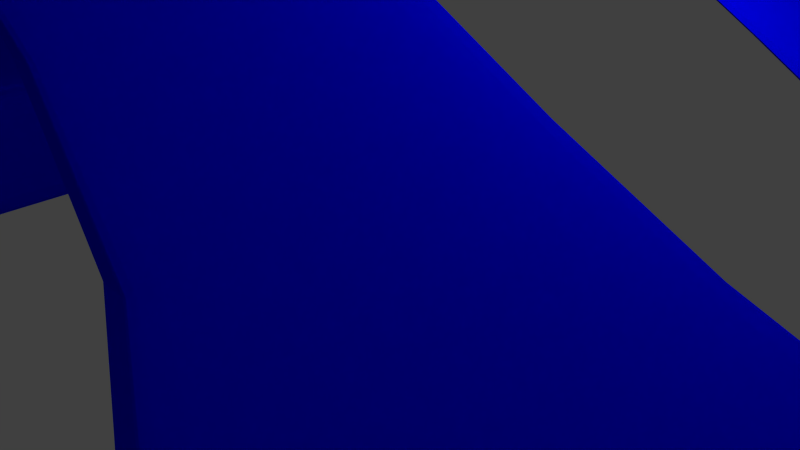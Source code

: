 # Source: Enemy2.blend  (saved by Blender 2.70.0; exported with 4.5.12 LTS)
import bpy
from mathutils import Matrix  # noqa: F401  (used for matrix-valued properties, if any)

bpy.ops.wm.read_factory_settings(use_empty=True)
scene = bpy.context.scene
scene.name = 'Scene'

# ---- collections
col_collection_1 = bpy.data.collections.new('Collection 1'); scene.collection.children.link(col_collection_1)

# ---- materials (node trees are filled in below, after node groups)
mat_material = bpy.data.materials.new('Material')
mat_material.alpha_threshold = 0.0
mat_material.use_transparent_shadow = False
mat_material.diffuse_color = (0.0, 0.001143, 1.0, 1.0)
mat_material.roughness = 0.5
mat_material.line_color = (0.0, 0.0, 0.0, 1.0)
mat_material_001 = bpy.data.materials.new('Material.001')
mat_material_001.alpha_threshold = 0.0
mat_material_001.use_transparent_shadow = False
mat_material_001.diffuse_color = (0.06998, 0.06998, 0.06998, 1.0)
mat_material_001.roughness = 0.5
mat_material_001.line_color = (0.0, 0.0, 0.0, 1.0)
mat_material_002 = bpy.data.materials.new('Material.002')
mat_material_002.alpha_threshold = 0.0
mat_material_002.use_transparent_shadow = False
mat_material_002.diffuse_color = (0.8, 0.7541, 0.007143, 1.0)
mat_material_002.roughness = 0.5
mat_material_002.line_color = (0.0, 0.0, 0.0, 1.0)
mat_material_003 = bpy.data.materials.new('Material.003')
mat_material_003.alpha_threshold = 0.0
mat_material_003.use_transparent_shadow = False
mat_material_003.diffuse_color = (1.0, 0.0, 0.0, 1.0)
mat_material_003.roughness = 0.5
mat_material_003.line_color = (0.0, 0.0, 0.0, 1.0)
mat_material_004 = bpy.data.materials.new('Material.004')
mat_material_004.alpha_threshold = 0.0
mat_material_004.use_transparent_shadow = False
mat_material_004.roughness = 0.5
mat_material_004.line_color = (0.0, 0.0, 0.0, 1.0)
mat_material_005 = bpy.data.materials.new('Material.005')
mat_material_005.alpha_threshold = 0.0
mat_material_005.use_transparent_shadow = False
mat_material_005.diffuse_color = (0.0, 0.8, 0.6834, 1.0)
mat_material_005.roughness = 0.5
mat_material_005.line_color = (0.0, 0.0, 0.0, 1.0)

# ---- material node trees

# ---- world
world_world = bpy.data.worlds.new('World'); scene.world = world_world
world_world.color = (0.05088, 0.05088, 0.05088)
world_world.use_sun_shadow = False
world_world.sun_shadow_jitter_overblur = 0.0
world_world.cycles.sampling_method = 'MANUAL'
world_world.cycles.sample_map_resolution = 256

# ---- cameras
cam_camera = bpy.data.cameras.new('Camera')
cam_camera.clip_end = 100.0
cam_camera.lens = 35.0
cam_camera.sensor_width = 32.0
cam_camera.sensor_height = 18.0
cam_camera.ortho_scale = 7.314
cam_camera.dof.focus_distance = 0.0
cam_camera.dof.aperture_fstop = 128.0

# ---- lights
light_lamp = bpy.data.lights.new('Lamp', 'POINT')
light_lamp.transmission_factor = 0.0
light_lamp.cutoff_distance = 30.0
light_lamp.energy = 100.0
light_lamp.shadow_buffer_clip_start = 1.001
light_lamp.shadow_soft_size = 0.1
light_lamp.shadow_maximum_resolution = 0.006
light_lamp.use_absolute_resolution = True
light_lamp.cycles.use_multiple_importance_sampling = False

# ---- meshes
me_cube = bpy.data.meshes.new('Cube')
me_cube.from_pydata([(8.56, 7.884, -1.0), (8.56, -18.96, -1.0), (6.56, -18.96, -1.0), (6.56, 7.884, -1.0), (8.56, 7.884, 1.0), (8.56, -18.96, 1.0), (6.56, -18.96, 1.0), (6.56, 7.884, 1.0), (8.56, 4.73, -1.0), (8.56, 1.577, -1.0), (8.56, -1.577, -1.0), (8.56, -4.73, -1.0), (6.56, -4.73, -1.0), (6.56, -1.577, -1.0), (6.56, 1.577, -1.0), (6.56, 4.73, -1.0), (8.56, 4.73, 1.0), (8.56, 1.577, 1.0), (8.56, -1.577, 1.0), (8.56, -4.73, 1.0), (6.56, -4.73, 1.0), (6.56, -1.577, 1.0), (6.56, 1.577, 1.0), (6.56, 4.73, 1.0), (8.16, 7.884, -1.0), (7.76, 7.884, -1.0), (7.36, 7.884, -1.0), (6.96, 7.884, -1.0), (8.16, -18.96, -1.0), (7.76, -18.96, -1.0), (7.36, -18.96, -1.0), (6.96, -18.96, -1.0), (8.16, 7.884, 1.0), (7.76, 7.884, 1.0), (7.36, 7.884, 1.0), (6.96, 7.884, 1.0), (8.16, -18.96, 1.0), (7.76, -18.96, 1.0), (7.36, -18.96, 1.0), (6.96, -18.96, 1.0), (8.16, 4.73, -1.0), (7.76, 4.73, -1.0), (7.36, 4.73, -1.0), (6.96, 4.73, -1.0), (8.16, 1.577, -1.0), (7.76, 1.577, -1.0), (7.36, 1.577, -1.0), (6.96, 1.577, -1.0), (8.16, -1.577, -1.0), (7.76, -1.577, -1.0), (7.36, -1.577, -1.0), (6.96, -1.577, -1.0), (8.16, -4.73, -1.0), (7.76, -4.73, -1.0), (7.36, -4.73, -1.0), (6.96, -4.73, -1.0), (6.96, 4.73, 1.0), (7.36, 4.73, 1.0), (7.76, 4.73, 1.0), (8.16, 4.73, 1.0), (6.96, 1.577, 1.0), (7.36, 1.577, 1.0), (7.76, 1.577, 1.0), (8.16, 1.577, 1.0), (6.96, -1.577, 1.0), (7.36, -1.577, 1.0), (7.76, -1.577, 1.0), (8.16, -1.577, 1.0), (6.96, -4.73, 1.0), (7.36, -4.73, 1.0), (7.76, -4.73, 1.0), (8.16, -4.73, 1.0), (0.0, 4.73, 5.341), (0.2572, 4.73, 5.341), (0.0, 1.577, 5.341), (0.2572, 1.577, 5.341), (0.0, -1.577, 5.341), (0.2572, -1.577, 5.341), (0.0, -4.73, 5.341), (0.2572, -4.73, 5.341), (0.0, 4.73, 5.941), (0.2572, 4.73, 5.941), (0.0, 1.577, 5.941), (0.2572, 1.577, 5.941), (0.0, -1.577, 5.941), (0.2572, -1.577, 5.941), (0.0, -4.73, 5.941), (0.2572, -4.73, 5.941), (0.0, 8.083, 6.874), (5.065, 8.083, 6.874), (0.0, 2.694, 6.874), (5.065, 2.694, 6.874), (0.0, -2.694, 6.874), (5.065, -2.694, 6.874), (0.0, -8.083, 6.874), (5.065, -8.083, 6.874), (0.0, 10.05, 8.129), (5.68, 10.05, 8.129), (0.0, 3.348, 8.129), (5.68, 3.348, 8.129), (0.0, -3.348, 8.129), (5.68, -3.348, 8.129), (0.0, -10.05, 8.129), (5.68, -10.05, 8.129), (0.0, 14.2, 8.717), (6.855, 14.2, 8.717), (0.0, 4.733, 8.717), (6.855, 4.733, 8.717), (0.0, -4.733, 8.717), (6.855, -4.733, 8.717), (0.0, -14.2, 8.717), (6.855, -14.2, 8.717), (6.855, 14.2, 8.717), (0.0, 14.2, 8.717), (0.0, 4.733, 8.717), (6.855, 4.733, 8.717), (6.855, -4.733, 8.717), (0.0, -4.733, 8.717), (0.0, -14.2, 8.717), (6.855, -14.2, 8.717), (0.0, 4.733, 8.717), (6.855, 4.733, 8.717), (6.855, -4.733, 8.717), (0.0, -4.733, 8.717), (6.855, 14.2, 9.673), (0.0, 14.2, 9.673), (0.0, 4.733, 9.673), (6.855, 4.733, 9.673), (6.855, -4.733, 9.673), (0.0, -4.733, 9.673), (0.0, -14.2, 9.673), (6.855, -14.2, 9.673), (0.0, 4.733, 9.673), (6.855, 4.733, 9.673), (6.855, -4.733, 9.673), (0.0, -4.733, 9.673), (6.326, 12.01, 10.4), (0.0, 12.01, 10.4), (0.0, 4.003, 10.4), (6.326, 4.003, 10.4), (6.326, -4.003, 10.4), (0.0, -4.003, 10.4), (0.0, -12.01, 10.4), (6.326, -12.01, 10.4), (0.0, 4.003, 10.4), (6.326, 4.003, 10.4), (6.326, -4.003, 10.4), (0.0, -4.003, 10.4), (6.326, 12.01, 10.87), (0.0, 12.01, 10.87), (0.0, 4.003, 10.87), (6.326, 4.003, 10.87), (6.326, -4.003, 10.87), (0.0, -4.003, 10.87), (0.0, -12.01, 10.87), (6.326, -12.01, 10.87), (0.0, 4.003, 10.87), (6.326, 4.003, 10.87), (6.326, -4.003, 10.87), (0.0, -4.003, 10.87), (8.56, -3.154, -1.0), (6.56, -3.154, -1.0), (8.56, -3.154, 1.0), (6.56, -3.154, 1.0), (8.16, -3.154, -1.0), (7.76, -3.154, -1.0), (7.36, -3.154, -1.0), (6.96, -3.154, -1.0), (8.16, -3.154, 1.0), (7.76, -3.154, 1.0), (7.36, -3.154, 1.0), (6.96, -3.154, 1.0), (0.2572, -3.154, 5.341), (0.0, -3.154, 5.341), (0.2572, -3.154, 5.941), (0.0, -3.154, 5.941), (5.065, -5.389, 6.874), (0.0, -5.389, 6.874), (5.68, -6.697, 8.129), (0.0, -6.697, 8.129), (6.855, -9.467, 8.717), (0.0, -9.467, 8.717), (0.0, -9.467, 8.717), (6.855, -9.467, 8.717), (0.0, -9.467, 9.673), (6.855, -9.467, 9.673), (0.0, -8.005, 10.4), (6.326, -8.005, 10.4), (0.0, -8.005, 10.87), (6.326, -8.005, 10.87), (0.2572, -1.907e-06, 5.941), (5.065, -2.384e-06, 6.874), (5.68, -2.623e-06, 8.129), (6.855, -2.861e-06, 8.717), (0.0, 9.537e-07, 8.717), (6.855, -2.861e-06, 8.717), (0.0, 9.537e-07, 8.717), (6.855, -2.861e-06, 9.673), (0.0, 9.537e-07, 9.673), (6.326, -2.861e-06, 10.4), (0.0, 4.768e-07, 10.4), (6.326, -2.861e-06, 10.87), (0.0, 4.768e-07, 10.87), (8.56, 3.154, -1.0), (6.56, 3.154, -1.0), (8.56, 3.154, 1.0), (6.56, 3.154, 1.0), (8.16, 3.154, -1.0), (7.76, 3.154, -1.0), (7.36, 3.154, -1.0), (6.96, 3.154, -1.0), (8.16, 3.154, 1.0), (7.76, 3.154, 1.0), (7.36, 3.154, 1.0), (6.96, 3.154, 1.0), (0.2572, 3.154, 5.341), (0.0, 3.154, 5.341), (0.2572, 3.154, 5.941), (0.0, 3.154, 5.941), (5.065, 5.389, 6.874), (0.0, 5.389, 6.874), (5.68, 6.697, 8.129), (0.0, 6.697, 8.129), (6.855, 9.467, 8.717), (0.0, 9.467, 8.717), (0.0, 9.467, 8.717), (6.855, 9.467, 8.717), (0.0, 9.467, 9.673), (6.855, 9.467, 9.673), (0.0, 8.005, 10.4), (6.326, 8.005, 10.4), (0.0, 8.005, 10.87), (6.326, 8.005, 10.87), (7.44, 7.884, -1.0), (7.52, 7.884, -1.0), (7.6, 7.884, -1.0), (7.68, 7.884, -1.0), (7.44, -18.96, -1.0), (7.52, -18.96, -1.0), (7.6, -18.96, -1.0), (7.68, -18.96, -1.0), (7.44, 7.884, 1.0), (7.52, 7.884, 1.0), (7.6, 7.884, 1.0), (7.68, 7.884, 1.0), (7.44, -18.96, 1.0), (7.52, -18.96, 1.0), (7.6, -18.96, 1.0), (7.68, -18.96, 1.0), (7.44, 4.73, -1.0), (7.52, 4.73, -1.0), (7.6, 4.73, -1.0), (7.68, 4.73, -1.0), (7.44, 1.577, -1.0), (7.52, 1.577, -1.0), (7.6, 1.577, -1.0), (7.68, 1.577, -1.0), (7.44, -1.577, -1.0), (7.52, -1.577, -1.0), (7.6, -1.577, -1.0), (7.68, -1.577, -1.0), (7.44, -4.73, -1.0), (7.52, -4.73, -1.0), (7.6, -4.73, -1.0), (7.68, -4.73, -1.0), (7.68, 4.73, 1.0), (7.6, 4.73, 1.0), (7.52, 4.73, 1.0), (7.44, 4.73, 1.0), (7.68, -4.73, 1.0), (7.6, -4.73, 1.0), (7.52, -4.73, 1.0), (7.44, -4.73, 1.0), (0.2058, 4.73, 5.341), (0.1543, 4.73, 5.341), (0.1029, 4.73, 5.341), (0.05145, 4.73, 5.341), (0.2058, -4.73, 5.341), (0.1543, -4.73, 5.341), (0.1029, -4.73, 5.341), (0.05145, -4.73, 5.341), (0.2058, 4.73, 5.941), (0.1543, 4.73, 5.941), (0.1029, 4.73, 5.941), (0.05145, 4.73, 5.941), (0.2058, -4.73, 5.941), (0.1543, -4.73, 5.941), (0.1029, -4.73, 5.941), (0.05145, -4.73, 5.941), (4.052, 8.083, 6.874), (3.039, 8.083, 6.874), (2.026, 8.083, 6.874), (1.013, 8.083, 6.874), (4.052, -8.083, 6.874), (3.039, -8.083, 6.874), (2.026, -8.083, 6.874), (1.013, -8.083, 6.874), (4.544, 10.05, 8.129), (3.408, 10.05, 8.129), (2.272, 10.05, 8.129), (1.136, 10.05, 8.129), (4.544, -10.05, 8.129), (3.408, -10.05, 8.129), (2.272, -10.05, 8.129), (1.136, -10.05, 8.129), (5.484, 14.2, 8.717), (4.113, 14.2, 8.717), (2.742, 14.2, 8.717), (1.371, 14.2, 8.717), (5.484, 4.733, 8.717), (4.113, 4.733, 8.717), (2.742, 4.733, 8.717), (1.371, 4.733, 8.717), (5.484, -4.733, 8.717), (4.113, -4.733, 8.717), (2.742, -4.733, 8.717), (1.371, -4.733, 8.717), (5.484, -14.2, 8.717), (4.113, -14.2, 8.717), (2.742, -14.2, 8.717), (1.371, -14.2, 8.717), (1.371, 14.2, 8.717), (2.742, 14.2, 8.717), (4.113, 14.2, 8.717), (5.484, 14.2, 8.717), (5.484, 4.733, 8.717), (4.113, 4.733, 8.717), (2.742, 4.733, 8.717), (1.371, 4.733, 8.717), (1.371, -4.733, 8.717), (2.742, -4.733, 8.717), (4.113, -4.733, 8.717), (5.484, -4.733, 8.717), (5.484, -14.2, 8.717), (4.113, -14.2, 8.717), (2.742, -14.2, 8.717), (1.371, -14.2, 8.717), (5.484, 4.733, 8.717), (4.113, 4.733, 8.717), (2.742, 4.733, 8.717), (1.371, 4.733, 8.717), (1.371, -4.733, 8.717), (2.742, -4.733, 8.717), (4.113, -4.733, 8.717), (5.484, -4.733, 8.717), (1.371, 14.2, 9.673), (2.742, 14.2, 9.673), (4.113, 14.2, 9.673), (5.484, 14.2, 9.673), (5.484, 4.733, 9.673), (4.113, 4.733, 9.673), (2.742, 4.733, 9.673), (1.371, 4.733, 9.673), (1.371, -4.733, 9.673), (2.742, -4.733, 9.673), (4.113, -4.733, 9.673), (5.484, -4.733, 9.673), (5.484, -14.2, 9.673), (4.113, -14.2, 9.673), (2.742, -14.2, 9.673), (1.371, -14.2, 9.673), (5.484, 4.733, 9.673), (4.113, 4.733, 9.673), (2.742, 4.733, 9.673), (1.371, 4.733, 9.673), (1.371, -4.733, 9.673), (2.742, -4.733, 9.673), (4.113, -4.733, 9.673), (5.484, -4.733, 9.673), (1.265, 12.01, 10.4), (2.53, 12.01, 10.4), (3.795, 12.01, 10.4), (5.061, 12.01, 10.4), (5.061, 4.003, 10.4), (3.795, 4.003, 10.4), (2.53, 4.003, 10.4), (1.265, 4.003, 10.4), (1.265, -4.003, 10.4), (2.53, -4.003, 10.4), (3.795, -4.003, 10.4), (5.061, -4.003, 10.4), (5.061, -12.01, 10.4), (3.795, -12.01, 10.4), (2.53, -12.01, 10.4), (1.265, -12.01, 10.4), (5.061, 4.003, 10.4), (3.795, 4.003, 10.4), (2.53, 4.003, 10.4), (1.265, 4.003, 10.4), (1.265, -4.003, 10.4), (2.53, -4.003, 10.4), (3.795, -4.003, 10.4), (5.061, -4.003, 10.4), (1.265, 12.01, 10.87), (2.53, 12.01, 10.87), (3.795, 12.01, 10.87), (5.061, 12.01, 10.87), (5.061, 4.003, 10.87), (3.795, 4.003, 10.87), (2.53, 4.003, 10.87), (1.265, 4.003, 10.87), (1.265, -4.003, 10.87), (2.53, -4.003, 10.87), (3.795, -4.003, 10.87), (5.061, -4.003, 10.87), (5.061, -12.01, 10.87), (3.795, -12.01, 10.87), (2.53, -12.01, 10.87), (1.265, -12.01, 10.87), (5.061, 4.003, 10.87), (3.795, 4.003, 10.87), (2.53, 4.003, 10.87), (1.265, 4.003, 10.87), (1.265, -4.003, 10.87), (2.53, -4.003, 10.87), (3.795, -4.003, 10.87), (5.061, -4.003, 10.87), (7.68, -3.154, -1.0), (7.6, -3.154, -1.0), (7.52, -3.154, -1.0), (7.44, -3.154, -1.0), (1.265, -8.005, 10.87), (2.53, -8.005, 10.87), (3.795, -8.005, 10.87), (5.061, -8.005, 10.87), (5.061, -2.193e-06, 10.87), (3.795, -1.526e-06, 10.87), (2.53, -8.583e-07, 10.87), (1.265, -1.907e-07, 10.87), (7.68, 3.154, -1.0), (7.6, 3.154, -1.0), (7.52, 3.154, -1.0), (7.44, 3.154, -1.0), (1.265, 8.005, 10.87), (2.53, 8.005, 10.87), (3.795, 8.005, 10.87), (5.061, 8.005, 10.87), (8.56, -19.86, -1.0), (6.56, -19.86, -1.0), (8.56, -19.86, 1.0), (6.56, -19.86, 1.0), (8.16, -19.86, -1.0), (7.76, -19.86, -1.0), (7.36, -19.86, -1.0), (6.96, -19.86, -1.0), (8.16, -19.86, 1.0), (7.76, -19.86, 1.0), (7.36, -19.86, 1.0), (6.96, -19.86, 1.0), (7.44, -19.86, -1.0), (7.52, -19.86, -1.0), (7.6, -19.86, -1.0), (7.68, -19.86, -1.0), (7.44, -19.86, 1.0), (7.52, -19.86, 1.0), (7.6, -19.86, 1.0), (7.68, -19.86, 1.0), (10.09, -21.38, -2.529), (5.031, -21.38, -2.529), (10.09, -21.38, 2.529), (5.031, -21.38, 2.529), (9.078, -21.38, -2.529), (8.066, -21.38, -2.529), (7.054, -21.38, -2.529), (6.043, -21.38, -2.529), (9.078, -21.38, 2.529), (8.066, -21.38, 2.529), (7.054, -21.38, 2.529), (6.043, -21.38, 2.529), (7.257, -21.38, -2.529), (7.459, -21.38, -2.529), (7.661, -21.38, -2.529), (7.864, -21.38, -2.529), (7.257, -21.38, 2.529), (7.459, -21.38, 2.529), (7.661, -21.38, 2.529), (7.864, -21.38, 2.529), (10.09, -22.38, -1.753), (5.031, -22.38, -1.753), (10.09, -22.38, 1.753), (5.031, -22.38, 1.753), (9.078, -22.38, -1.753), (8.066, -22.38, -1.753), (7.054, -22.38, -1.753), (6.043, -22.38, -1.753), (9.078, -22.38, 1.753), (8.066, -22.38, 1.753), (7.054, -22.38, 1.753), (6.043, -22.38, 1.753), (7.257, -22.38, -1.753), (7.459, -22.38, -1.753), (7.661, -22.38, -1.753), (7.864, -22.38, -1.753), (7.257, -22.38, 1.753), (7.459, -22.38, 1.753), (7.661, -22.38, 1.753), (7.864, -22.38, 1.753), (8.953, -21.66, -0.9654), (6.168, -21.66, -0.9654), (8.953, -21.66, 0.9654), (6.168, -21.66, 0.9654), (8.396, -21.66, -0.9654), (7.839, -21.66, -0.9654), (7.282, -21.66, -0.9654), (6.725, -21.66, -0.9654), (8.396, -21.66, 0.9654), (7.839, -21.66, 0.9654), (7.282, -21.66, 0.9654), (6.725, -21.66, 0.9654), (7.393, -21.66, -0.9654), (7.505, -21.66, -0.9654), (7.616, -21.66, -0.9654), (7.727, -21.66, -0.9654), (7.393, -21.66, 0.9654), (7.505, -21.66, 0.9654), (7.616, -21.66, 0.9654), (7.727, -21.66, 0.9654), (16.22, 4.733, 8.717), (16.22, -4.733, 8.717), (16.22, 4.733, 9.673), (16.22, -4.733, 9.673), (16.22, -4.437e-05, 8.717), (16.22, -4.437e-05, 9.673), (17.32, 7.693, 8.418), (17.32, -7.693, 8.418), (17.32, 7.693, 9.972), (17.32, -7.693, 9.972), (17.32, -4.93e-05, 8.418), (17.32, -4.93e-05, 9.972), (18.06, 7.693, 8.418), (18.06, -7.693, 8.418), (18.06, 7.693, 9.972), (18.06, -7.693, 9.972), (18.06, -5.26e-05, 8.418), (18.06, -5.26e-05, 9.972), (6.147, 20.86, 6.98), (6.147, -18.49, 6.98), (18.04, -15.58, 8.331), (18.04, 14.0, 8.331), (18.23, -15.58, 8.351), (18.23, 14.0, 8.351), (18.43, -15.58, 8.409), (18.43, 14.0, 8.409), (18.6, -15.58, 8.503), (18.6, 14.0, 8.503), (18.76, -15.58, 8.63), (18.76, 14.0, 8.63), (18.88, -15.58, 8.785), (18.88, 14.0, 8.785), (18.98, -15.58, 8.962), (18.98, 14.0, 8.962), (19.04, -15.58, 9.153), (19.04, 14.0, 9.153), (19.06, -15.58, 9.353), (19.06, 14.0, 9.353), (19.04, -15.58, 9.552), (19.04, 14.0, 9.552), (18.98, -15.58, 9.743), (18.98, 14.0, 9.743), (18.88, -15.58, 9.92), (18.88, 14.0, 9.92), (18.76, -15.58, 10.07), (18.76, 14.0, 10.07), (18.6, -15.58, 10.2), (18.6, 14.0, 10.2), (18.43, -15.58, 10.3), (18.43, 14.0, 10.3), (18.23, -15.58, 10.35), (18.23, 14.0, 10.35), (18.04, -15.58, 10.37), (18.04, 14.0, 10.37), (17.84, -15.58, 10.35), (17.84, 14.0, 10.35), (17.64, -15.58, 10.3), (17.64, 14.0, 10.3), (17.47, -15.58, 10.2), (17.47, 14.0, 10.2), (17.31, -15.58, 10.07), (17.31, 14.0, 10.07), (17.19, -15.58, 9.92), (17.19, 14.0, 9.92), (17.09, -15.58, 9.743), (17.09, 14.0, 9.743), (17.03, -15.58, 9.552), (17.03, 14.0, 9.552), (17.01, -15.58, 9.353), (17.01, 14.0, 9.353), (17.03, -15.58, 9.153), (17.03, 14.0, 9.153), (17.09, -15.58, 8.962), (17.09, 14.0, 8.962), (17.19, -15.58, 8.785), (17.19, 14.0, 8.785), (17.31, -15.58, 8.63), (17.31, 14.0, 8.63), (17.47, -15.58, 8.503), (17.47, 14.0, 8.503), (17.64, -15.58, 8.409), (17.64, 14.0, 8.409), (17.84, -15.58, 8.351), (17.84, 14.0, 8.351), (6.412, -18.49, 7.006), (6.412, 20.86, 7.006), (6.667, -18.49, 7.083), (6.667, 20.86, 7.083), (6.901, -18.49, 7.208), (6.901, 20.86, 7.209), (7.107, -18.49, 7.377), (7.107, 20.86, 7.377), (7.276, -18.49, 7.583), (7.276, 20.86, 7.583), (7.402, -18.49, 7.818), (7.402, 20.86, 7.818), (7.479, -18.49, 8.073), (7.479, 20.86, 8.073), (7.505, -18.49, 8.338), (7.505, 20.86, 8.338), (7.479, -18.49, 8.603), (7.479, 20.86, 8.603), (7.402, -18.49, 8.858), (7.402, 20.86, 8.858), (7.276, -18.49, 9.093), (7.276, 20.86, 9.093), (7.107, -18.49, 9.299), (7.107, 20.86, 9.299), (6.901, -18.49, 9.468), (6.901, 20.86, 9.468), (6.667, -18.49, 9.593), (6.667, 20.86, 9.593), (6.412, -18.49, 9.67), (6.412, 20.86, 9.671), (6.147, -18.49, 9.697), (6.147, 20.86, 9.697), (5.882, -18.49, 9.67), (5.882, 20.86, 9.671), (5.627, -18.49, 9.593), (5.627, 20.86, 9.593), (5.392, -18.49, 9.468), (5.392, 20.86, 9.468), (5.186, -18.49, 9.299), (5.186, 20.86, 9.299), (5.017, -18.49, 9.093), (5.017, 20.86, 9.093), (4.892, -18.49, 8.858), (4.892, 20.86, 8.858), (4.814, -18.49, 8.603), (4.814, 20.86, 8.603), (4.788, -18.49, 8.338), (4.788, 20.86, 8.338), (4.814, -18.49, 8.073), (4.814, 20.86, 8.073), (4.892, -18.49, 7.818), (4.892, 20.86, 7.818), (5.017, -18.49, 7.583), (5.017, 20.86, 7.583), (5.186, -18.49, 7.377), (5.186, 20.86, 7.377), (5.392, -18.49, 7.208), (5.392, 20.86, 7.209), (5.627, -18.49, 7.083), (5.627, 20.86, 7.083), (5.882, -18.49, 7.006), (5.882, 20.86, 7.006), (6.147, 20.86, 7.572), (6.296, 20.86, 7.587), (6.44, 20.86, 7.631), (6.572, 20.86, 7.702), (6.688, 20.86, 7.797), (6.783, 20.86, 7.913), (6.854, 20.86, 8.045), (6.898, 20.86, 8.189), (6.912, 20.86, 8.338), (6.898, 20.86, 8.487), (6.854, 20.86, 8.631), (6.783, 20.86, 8.763), (6.688, 20.86, 8.879), (6.572, 20.86, 8.975), (6.44, 20.86, 9.045), (6.296, 20.86, 9.089), (6.147, 20.86, 9.104), (5.997, 20.86, 9.089), (5.854, 20.86, 9.045), (5.721, 20.86, 8.975), (5.605, 20.86, 8.879), (5.51, 20.86, 8.763), (5.439, 20.86, 8.631), (5.396, 20.86, 8.487), (5.381, 20.86, 8.338), (5.396, 20.86, 8.189), (5.439, 20.86, 8.045), (5.51, 20.86, 7.913), (5.605, 20.86, 7.797), (5.721, 20.86, 7.702), (5.854, 20.86, 7.631), (5.997, 20.86, 7.587), (6.147, 19.68, 7.572), (6.296, 19.68, 7.587), (6.44, 19.68, 7.631), (6.572, 19.68, 7.701), (6.688, 19.68, 7.797), (6.783, 19.68, 7.913), (6.854, 19.68, 8.045), (6.898, 19.68, 8.189), (6.912, 19.68, 8.338), (6.898, 19.68, 8.487), (6.854, 19.68, 8.631), (6.783, 19.68, 8.763), (6.688, 19.68, 8.879), (6.572, 19.68, 8.975), (6.44, 19.68, 9.045), (6.296, 19.68, 9.089), (6.147, 19.68, 9.104), (5.997, 19.68, 9.089), (5.854, 19.68, 9.045), (5.721, 19.68, 8.975), (5.605, 19.68, 8.879), (5.51, 19.68, 8.763), (5.439, 19.68, 8.631), (5.396, 19.68, 8.487), (5.381, 19.68, 8.338), (5.396, 19.68, 8.189), (5.439, 19.68, 8.045), (5.51, 19.68, 7.913), (5.605, 19.68, 7.797), (5.721, 19.68, 7.701), (5.854, 19.68, 7.631), (5.997, 19.68, 7.587), (10.63, 2.826, 9.673), (10.63, 1.907, 9.673), (12.45, 1.907, 9.673), (12.45, 2.826, 9.673), (10.63, 2.826, 11.32), (10.63, 1.907, 11.32), (12.45, 1.907, 11.32), (12.45, 2.826, 11.32), (10.63, 2.826, 12.08), (10.63, 1.907, 12.08), (12.45, 1.907, 12.08), (12.45, 2.826, 12.08), (10.63, 8.652, 11.32), (12.45, 8.652, 11.32), (10.63, 8.652, 12.08), (12.45, 8.652, 12.08), (10.63, -0.6118, 11.32), (12.45, -0.6118, 11.32), (10.63, -0.6118, 12.08), (12.45, -0.6118, 12.08)], [], [(55, 31, 2, 12), (68, 20, 6, 39), (11, 19, 5, 1), (238, 239, 451, 450), (15, 23, 7, 3), (35, 27, 3, 7), (27, 43, 15, 3), (210, 47, 14, 204), (47, 51, 13, 14), (167, 55, 12, 161), (35, 7, 23, 56), (214, 206, 22, 60), (60, 22, 21, 64), (171, 163, 20, 68), (0, 4, 16, 8), (203, 205, 17, 9), (9, 17, 18, 10), (160, 162, 19, 11), (2, 6, 20, 12), (161, 163, 21, 13), (13, 21, 22, 14), (204, 206, 23, 15), (11, 1, 28, 52), (52, 28, 29, 53), (261, 237, 30, 54), (54, 30, 31, 55), (19, 71, 36, 5), (71, 70, 37, 36), (272, 69, 38, 245), (69, 68, 39, 38), (28, 1, 437, 441), (5, 36, 445, 439), (247, 246, 454, 455), (38, 39, 448, 447), (4, 0, 24, 32), (32, 24, 25, 33), (241, 233, 26, 34), (34, 26, 27, 35), (0, 8, 40, 24), (24, 40, 41, 25), (233, 249, 42, 26), (26, 42, 43, 27), (203, 9, 44, 207), (207, 44, 45, 208), (432, 253, 46, 209), (209, 46, 47, 210), (9, 10, 48, 44), (44, 48, 49, 45), (253, 257, 50, 46), (46, 50, 51, 47), (160, 11, 52, 164), (164, 52, 53, 165), (420, 261, 54, 166), (166, 54, 55, 167), (4, 32, 59, 16), (32, 33, 58, 59), (241, 34, 57, 268), (34, 35, 56, 57), (205, 211, 63, 17), (211, 212, 62, 63), (269, 70, 79, 277), (213, 214, 60, 61), (17, 63, 67, 18), (63, 62, 66, 67), (62, 61, 65, 66), (61, 60, 64, 65), (162, 168, 71, 19), (168, 169, 70, 71), (213, 61, 74, 216), (170, 171, 68, 69), (276, 72, 80, 284), (216, 74, 82, 218), (212, 58, 73, 215), (170, 69, 78, 173), (268, 57, 72, 276), (169, 66, 77, 172), (61, 62, 75, 74), (66, 65, 76, 77), (175, 86, 94, 177), (285, 87, 95, 293), (215, 73, 81, 217), (277, 79, 87, 285), (173, 78, 86, 175), (77, 76, 84, 85), (172, 77, 85, 174), (74, 75, 83, 82), (217, 81, 89, 219), (292, 88, 96, 300), (220, 90, 98, 222), (176, 93, 101, 178), (190, 191, 93, 85), (174, 85, 93, 176), (218, 82, 90, 220), (284, 80, 88, 292), (301, 103, 111, 317), (192, 193, 109, 101), (221, 97, 105, 223), (219, 89, 97, 221), (191, 192, 101, 93), (293, 95, 103, 301), (177, 94, 102, 179), (345, 125, 137, 369), (184, 130, 142, 186), (365, 135, 147, 389), (179, 102, 110, 181), (178, 101, 109, 180), (222, 98, 106, 224), (300, 96, 104, 308), (341, 123, 135, 365), (305, 324, 112, 105), (224, 225, 113, 104), (312, 328, 114, 106), (223, 226, 115, 107), (182, 118, 130, 184), (313, 332, 116, 109), (181, 182, 117, 108), (320, 336, 118, 110), (180, 183, 119, 111), (196, 120, 132, 198), (312, 340, 120, 106), (193, 195, 121, 107), (313, 344, 122, 109), (194, 196, 123, 108), (329, 117, 129, 353), (226, 112, 124, 228), (122, 195, 521, 518), (325, 115, 127, 349), (337, 121, 133, 361), (183, 116, 128, 185), (225, 114, 126, 227), (333, 119, 131, 357), (321, 113, 125, 345), (229, 138, 150, 231), (381, 143, 155, 405), (200, 144, 156, 202), (197, 199, 146, 134), (353, 129, 141, 377), (361, 133, 145, 385), (228, 124, 136, 230), (185, 128, 140, 187), (349, 127, 139, 373), (198, 132, 144, 200), (357, 131, 143, 381), (227, 126, 138, 229), (425, 416, 158, 201), (421, 188, 154, 408), (433, 231, 150, 400), (389, 147, 159, 413), (186, 142, 154, 188), (369, 137, 149, 393), (199, 201, 158, 146), (377, 141, 153, 401), (385, 145, 157, 409), (230, 136, 148, 232), (187, 140, 152, 189), (373, 139, 151, 397), (51, 167, 161, 13), (64, 21, 163, 171), (10, 18, 162, 160), (12, 20, 163, 161), (10, 160, 164, 48), (48, 164, 165, 49), (257, 420, 166, 50), (50, 166, 167, 51), (18, 67, 168, 162), (67, 66, 169, 168), (65, 64, 171, 170), (65, 170, 173, 76), (70, 169, 172, 79), (84, 175, 177, 92), (76, 173, 175, 84), (79, 172, 174, 87), (95, 176, 178, 103), (87, 174, 176, 95), (92, 177, 179, 100), (129, 184, 186, 141), (100, 179, 181, 108), (103, 178, 180, 111), (117, 182, 184, 129), (110, 118, 182, 181), (109, 116, 183, 180), (119, 183, 185, 131), (131, 185, 187, 143), (401, 153, 188, 421), (141, 186, 188, 153), (143, 187, 189, 155), (83, 91, 191, 190), (99, 107, 193, 192), (91, 99, 192, 191), (123, 196, 198, 135), (109, 122, 195, 193), (106, 120, 196, 194), (195, 121, 517, 521), (147, 200, 202, 159), (133, 145, 199, 197), (135, 198, 200, 147), (409, 425, 201, 157), (145, 157, 201, 199), (43, 210, 204, 15), (56, 23, 206, 214), (8, 16, 205, 203), (14, 22, 206, 204), (8, 203, 207, 40), (40, 207, 208, 41), (249, 432, 209, 42), (42, 209, 210, 43), (16, 59, 211, 205), (59, 58, 212, 211), (57, 56, 214, 213), (57, 213, 216, 72), (72, 216, 218, 80), (62, 212, 215, 75), (75, 215, 217, 83), (83, 217, 219, 91), (88, 220, 222, 96), (80, 218, 220, 88), (99, 221, 223, 107), (91, 219, 221, 99), (96, 222, 224, 104), (106, 114, 225, 224), (105, 112, 226, 223), (115, 226, 228, 127), (113, 225, 227, 125), (137, 229, 231, 149), (127, 228, 230, 139), (125, 227, 229, 137), (393, 149, 231, 433), (139, 230, 232, 151), (53, 29, 240, 264), (264, 240, 239, 263), (263, 239, 238, 262), (262, 238, 237, 261), (70, 269, 248, 37), (269, 270, 247, 248), (270, 271, 246, 247), (271, 272, 245, 246), (2, 31, 444, 438), (237, 238, 450, 449), (31, 30, 443, 444), (246, 245, 453, 454), (33, 25, 236, 244), (244, 236, 235, 243), (243, 235, 234, 242), (242, 234, 233, 241), (25, 41, 252, 236), (236, 252, 251, 235), (235, 251, 250, 234), (234, 250, 249, 233), (208, 45, 256, 429), (429, 256, 255, 430), (430, 255, 254, 431), (431, 254, 253, 432), (45, 49, 260, 256), (256, 260, 259, 255), (255, 259, 258, 254), (254, 258, 257, 253), (165, 53, 264, 417), (417, 264, 263, 418), (418, 263, 262, 419), (419, 262, 261, 420), (33, 244, 265, 58), (244, 243, 266, 265), (243, 242, 267, 266), (242, 241, 268, 267), (69, 272, 280, 78), (272, 271, 279, 280), (271, 270, 278, 279), (270, 269, 277, 278), (73, 273, 281, 81), (273, 274, 282, 281), (274, 275, 283, 282), (275, 276, 284, 283), (58, 265, 273, 73), (265, 266, 274, 273), (266, 267, 275, 274), (267, 268, 276, 275), (86, 288, 296, 94), (288, 287, 295, 296), (287, 286, 294, 295), (286, 285, 293, 294), (78, 280, 288, 86), (280, 279, 287, 288), (279, 278, 286, 287), (278, 277, 285, 286), (89, 289, 297, 97), (289, 290, 298, 297), (290, 291, 299, 298), (291, 292, 300, 299), (81, 281, 289, 89), (281, 282, 290, 289), (282, 283, 291, 290), (283, 284, 292, 291), (102, 304, 320, 110), (304, 303, 319, 320), (303, 302, 318, 319), (302, 301, 317, 318), (94, 296, 304, 102), (296, 295, 303, 304), (295, 294, 302, 303), (294, 293, 301, 302), (124, 348, 372, 136), (348, 347, 371, 372), (347, 346, 370, 371), (346, 345, 369, 370), (134, 368, 392, 146), (368, 367, 391, 392), (367, 366, 390, 391), (366, 365, 389, 390), (97, 297, 305, 105), (297, 298, 306, 305), (298, 299, 307, 306), (299, 300, 308, 307), (122, 344, 368, 134), (344, 343, 367, 368), (343, 342, 366, 367), (342, 341, 365, 366), (104, 113, 321, 308), (308, 321, 322, 307), (307, 322, 323, 306), (306, 323, 324, 305), (107, 115, 325, 309), (309, 325, 326, 310), (310, 326, 327, 311), (311, 327, 328, 312), (108, 117, 329, 316), (316, 329, 330, 315), (315, 330, 331, 314), (314, 331, 332, 313), (111, 119, 333, 317), (317, 333, 334, 318), (318, 334, 335, 319), (319, 335, 336, 320), (107, 121, 337, 309), (309, 337, 338, 310), (310, 338, 339, 311), (311, 339, 340, 312), (108, 123, 341, 316), (316, 341, 342, 315), (315, 342, 343, 314), (314, 343, 344, 313), (116, 332, 356, 128), (332, 331, 355, 356), (331, 330, 354, 355), (330, 329, 353, 354), (114, 328, 352, 126), (328, 327, 351, 352), (327, 326, 350, 351), (326, 325, 349, 350), (120, 340, 364, 132), (340, 339, 363, 364), (339, 338, 362, 363), (338, 337, 361, 362), (118, 336, 360, 130), (336, 335, 359, 360), (335, 334, 358, 359), (334, 333, 357, 358), (112, 324, 348, 124), (324, 323, 347, 348), (323, 322, 346, 347), (322, 321, 345, 346), (142, 384, 408, 154), (384, 383, 407, 408), (383, 382, 406, 407), (382, 381, 405, 406), (128, 356, 380, 140), (356, 355, 379, 380), (355, 354, 378, 379), (354, 353, 377, 378), (132, 364, 388, 144), (364, 363, 387, 388), (363, 362, 386, 387), (362, 361, 385, 386), (126, 352, 376, 138), (352, 351, 375, 376), (351, 350, 374, 375), (350, 349, 373, 374), (130, 360, 384, 142), (360, 359, 383, 384), (359, 358, 382, 383), (358, 357, 381, 382), (202, 159, 413, 428), (428, 413, 414, 427), (427, 414, 415, 426), (426, 415, 416, 425), (189, 424, 405, 155), (424, 423, 406, 405), (423, 422, 407, 406), (422, 421, 408, 407), (232, 436, 397, 151), (436, 435, 398, 397), (435, 434, 399, 398), (434, 433, 400, 399), (146, 392, 416, 158), (392, 391, 415, 416), (391, 390, 414, 415), (390, 389, 413, 414), (136, 372, 396, 148), (372, 371, 395, 396), (371, 370, 394, 395), (370, 369, 393, 394), (140, 380, 404, 152), (380, 379, 403, 404), (379, 378, 402, 403), (378, 377, 401, 402), (144, 388, 412, 156), (388, 387, 411, 412), (387, 386, 410, 411), (386, 385, 409, 410), (138, 376, 400, 150), (376, 375, 399, 400), (375, 374, 398, 399), (374, 373, 397, 398), (49, 165, 417, 260), (260, 417, 418, 259), (259, 418, 419, 258), (258, 419, 420, 257), (152, 404, 424, 189), (404, 403, 423, 424), (403, 402, 422, 423), (402, 401, 421, 422), (156, 202, 428, 412), (412, 428, 427, 411), (411, 427, 426, 410), (410, 426, 425, 409), (41, 208, 429, 252), (252, 429, 430, 251), (251, 430, 431, 250), (250, 431, 432, 249), (148, 396, 436, 232), (396, 395, 435, 436), (395, 394, 434, 435), (394, 393, 433, 434), (450, 451, 471, 470), (440, 438, 458, 460), (452, 442, 462, 472), (455, 454, 474, 475), (442, 441, 461, 462), (445, 446, 466, 465), (449, 450, 470, 469), (437, 439, 459, 457), (454, 453, 473, 474), (1, 5, 439, 437), (248, 247, 455, 456), (36, 37, 446, 445), (29, 28, 441, 442), (239, 240, 452, 451), (245, 38, 447, 453), (6, 2, 438, 440), (30, 237, 449, 443), (37, 248, 456, 446), (39, 6, 440, 448), (240, 29, 442, 452), (470, 471, 491, 490), (460, 458, 478, 480), (472, 462, 482, 492), (475, 474, 494, 495), (462, 461, 481, 482), (465, 466, 486, 485), (469, 470, 490, 489), (457, 459, 479, 477), (474, 473, 493, 494), (446, 456, 476, 466), (456, 455, 475, 476), (447, 448, 468, 467), (444, 443, 463, 464), (448, 440, 460, 468), (451, 452, 472, 471), (453, 447, 467, 473), (443, 449, 469, 463), (439, 445, 465, 459), (441, 437, 457, 461), (438, 444, 464, 458), (490, 491, 511, 510), (480, 478, 498, 500), (492, 482, 502, 512), (495, 494, 514, 515), (482, 481, 501, 502), (485, 486, 506, 505), (489, 490, 510, 509), (477, 479, 499, 497), (494, 493, 513, 514), (466, 476, 496, 486), (476, 475, 495, 496), (467, 468, 488, 487), (464, 463, 483, 484), (468, 460, 480, 488), (471, 472, 492, 491), (473, 467, 487, 493), (463, 469, 489, 483), (459, 465, 485, 479), (461, 457, 477, 481), (458, 464, 484, 478), (504, 508, 500, 498), (497, 499, 505, 501), (501, 505, 506, 502), (509, 513, 507, 503), (503, 507, 508, 504), (502, 506, 516, 512), (512, 516, 515, 511), (511, 515, 514, 510), (510, 514, 513, 509), (486, 496, 516, 506), (496, 495, 515, 516), (487, 488, 508, 507), (484, 483, 503, 504), (488, 480, 500, 508), (491, 492, 512, 511), (493, 487, 507, 513), (483, 489, 509, 503), (479, 485, 505, 499), (481, 477, 497, 501), (478, 484, 504, 498), (522, 520, 526, 528), (519, 522, 528, 525), (134, 122, 518, 520), (121, 133, 519, 517), (197, 134, 520, 522), (731, 735, 741, 739), (523, 525, 531, 529), (524, 527, 533, 530), (521, 517, 523, 527), (518, 521, 527, 524), (517, 519, 525, 523), (520, 518, 524, 526), (533, 534, 532, 530), (529, 531, 534, 533), (526, 524, 530, 532), (525, 528, 534, 531), (528, 526, 532, 534), (527, 523, 529, 533), (654, 652, 689, 690), (657, 658, 660, 659), (537, 538, 540, 539), (646, 644, 685, 686), (655, 656, 658, 657), (539, 540, 542, 541), (606, 604, 665, 666), (653, 654, 656, 655), (541, 542, 544, 543), (614, 612, 669, 670), (651, 652, 654, 653), (543, 544, 546, 545), (634, 632, 679, 680), (649, 650, 652, 651), (545, 546, 548, 547), (626, 624, 675, 676), (647, 648, 650, 649), (547, 548, 550, 549), (648, 646, 686, 687), (645, 646, 648, 647), (549, 550, 552, 551), (656, 654, 690, 691), (643, 644, 646, 645), (551, 552, 554, 553), (535, 662, 694, 663), (641, 642, 644, 643), (553, 554, 556, 555), (612, 610, 668, 669), (639, 640, 642, 641), (555, 556, 558, 557), (620, 618, 672, 673), (637, 638, 640, 639), (557, 558, 560, 559), (632, 630, 678, 679), (635, 636, 638, 637), (559, 560, 562, 561), (640, 638, 682, 683), (633, 634, 636, 635), (561, 562, 564, 563), (604, 602, 664, 665), (631, 632, 634, 633), (563, 564, 566, 565), (624, 622, 674, 675), (629, 630, 632, 631), (565, 566, 568, 567), (602, 535, 663, 664), (627, 628, 630, 629), (567, 568, 570, 569), (650, 648, 687, 688), (625, 626, 628, 627), (569, 570, 572, 571), (658, 656, 691, 692), (623, 624, 626, 625), (571, 572, 574, 573), (610, 608, 667, 668), (621, 622, 624, 623), (573, 574, 576, 575), (618, 616, 671, 672), (619, 620, 622, 621), (575, 576, 578, 577), (630, 628, 677, 678), (617, 618, 620, 619), (577, 578, 580, 579), (638, 636, 681, 682), (615, 616, 618, 617), (579, 580, 582, 581), (642, 640, 683, 684), (613, 614, 616, 615), (581, 582, 584, 583), (622, 620, 673, 674), (611, 612, 614, 613), (583, 584, 586, 585), (644, 642, 684, 685), (609, 610, 612, 611), (585, 586, 588, 587), (652, 650, 688, 689), (607, 608, 610, 609), (587, 588, 590, 589), (693, 692, 724, 725), (605, 606, 608, 607), (589, 590, 592, 591), (536, 601, 603, 605, 607, 609, 611, 613, 615, 617, 619, 621, 623, 625, 627, 629, 631, 633, 635, 637, 639, 641, 643, 645, 647, 649, 651, 653, 655, 657, 659, 661), (603, 604, 606, 605), (591, 592, 594, 593), (659, 660, 662, 661), (601, 602, 604, 603), (593, 594, 596, 595), (661, 662, 535, 536), (536, 535, 602, 601), (595, 596, 598, 597), (540, 538, 600, 598, 596, 594, 592, 590, 588, 586, 584, 582, 580, 578, 576, 574, 572, 570, 568, 566, 564, 562, 560, 558, 556, 554, 552, 550, 548, 546, 544, 542), (599, 600, 538, 537), (597, 598, 600, 599), (662, 660, 693, 694), (660, 658, 692, 693), (537, 539, 541, 543, 545, 547, 549, 551, 553, 555, 557, 559, 561, 563, 565, 567, 569, 571, 573, 575, 577, 579, 581, 583, 585, 587, 589, 591, 593, 595, 597, 599), (636, 634, 680, 681), (628, 626, 676, 677), (616, 614, 670, 671), (608, 606, 666, 667), (696, 695, 726, 725, 724, 723, 722, 721, 720, 719, 718, 717, 716, 715, 714, 713, 712, 711, 710, 709, 708, 707, 706, 705, 704, 703, 702, 701, 700, 699, 698, 697), (689, 688, 720, 721), (685, 684, 716, 717), (665, 664, 696, 697), (669, 668, 700, 701), (671, 670, 702, 703), (673, 672, 704, 705), (667, 666, 698, 699), (694, 693, 725, 726), (690, 689, 721, 722), (686, 685, 717, 718), (675, 674, 706, 707), (677, 676, 708, 709), (679, 678, 710, 711), (681, 680, 712, 713), (683, 682, 714, 715), (663, 694, 726, 695), (691, 690, 722, 723), (687, 686, 718, 719), (664, 663, 695, 696), (666, 665, 697, 698), (668, 667, 699, 700), (670, 669, 701, 702), (672, 671, 703, 704), (692, 691, 723, 724), (688, 687, 719, 720), (674, 673, 705, 706), (676, 675, 707, 708), (682, 681, 713, 714), (684, 683, 715, 716), (678, 677, 709, 710), (680, 679, 711, 712), (729, 730, 734, 733), (197, 728, 727, 133), (522, 729, 728, 197), (519, 730, 729, 522), (133, 727, 730, 519), (728, 729, 733, 732), (727, 728, 732, 731), (730, 727, 731, 734), (735, 736, 737, 738), (733, 734, 738, 737), (733, 737, 746, 744), (731, 732, 736, 735), (740, 739, 741, 742), (734, 731, 739, 740), (738, 734, 740, 742), (735, 738, 742, 741), (743, 744, 746, 745), (737, 736, 745, 746), (732, 733, 744, 743), (736, 732, 743, 745)])
me_cube.polygons.foreach_set('material_index', [0, 0, 0, 5, 0, 0, 0, 0, 0, 0, 0, 0, 0, 0, 0, 0, 0, 0, 0, 0, 0, 0, 0, 0, 0, 0, 0, 0, 0, 0, 5, 5, 5, 5, 0, 0, 0, 0, 0, 0, 0, 0, 0, 0, 0, 0, 0, 0, 0, 0, 0, 0, 0, 0, 0, 0, 0, 0, 0, 0, 0, 0, 0, 0, 0, 0, 0, 0, 0, 0, 0, 0, 0, 0, 0, 0, 0, 0, 0, 0, 0, 0, 0, 0, 0, 0, 0, 0, 0, 0, 0, 0, 0, 0, 0, 0, 0, 0, 0, 0, 0, 2, 0, 0, 0, 0, 0, 0, 0, 0, 0, 0, 0, 0, 0, 0, 0, 0, 0, 0, 0, 0, 0, 0, 3, 0, 0, 0, 3, 0, 3, 3, 0, 2, 0, 2, 0, 0, 2, 2, 0, 0, 2, 0, 1, 1, 1, 0, 0, 2, 2, 0, 0, 2, 2, 0, 0, 0, 0, 0, 0, 0, 0, 0, 0, 0, 0, 0, 0, 0, 0, 0, 0, 0, 0, 0, 0, 0, 0, 0, 0, 3, 2, 1, 0, 2, 0, 0, 0, 0, 0, 0, 0, 0, 2, 0, 1, 2, 0, 0, 0, 0, 0, 0, 0, 0, 0, 0, 0, 0, 0, 0, 0, 0, 0, 0, 0, 0, 0, 0, 0, 3, 0, 0, 2, 0, 1, 2, 0, 0, 0, 0, 0, 0, 0, 0, 5, 5, 5, 5, 0, 0, 0, 0, 0, 0, 0, 0, 0, 0, 0, 0, 0, 0, 0, 0, 0, 0, 0, 0, 0, 0, 0, 0, 0, 0, 0, 0, 0, 0, 0, 0, 0, 0, 0, 0, 0, 0, 0, 0, 0, 0, 0, 0, 0, 0, 0, 0, 0, 0, 0, 0, 0, 0, 0, 0, 0, 0, 0, 0, 2, 2, 2, 2, 0, 0, 0, 0, 0, 0, 0, 0, 0, 0, 0, 0, 0, 0, 0, 0, 0, 0, 0, 0, 0, 0, 0, 0, 0, 0, 0, 0, 0, 0, 0, 0, 0, 0, 0, 0, 0, 0, 0, 0, 0, 0, 0, 0, 0, 0, 0, 0, 3, 3, 3, 3, 3, 3, 3, 3, 2, 2, 2, 2, 0, 0, 0, 0, 0, 0, 0, 0, 0, 0, 0, 0, 2, 2, 2, 2, 1, 1, 4, 1, 1, 1, 4, 1, 1, 1, 4, 1, 0, 0, 0, 0, 2, 2, 2, 2, 0, 0, 0, 0, 0, 0, 0, 0, 0, 0, 0, 0, 0, 0, 0, 0, 1, 1, 1, 1, 1, 1, 1, 1, 0, 0, 0, 0, 1, 1, 1, 1, 5, 5, 5, 5, 5, 5, 5, 5, 5, 5, 5, 5, 5, 5, 5, 5, 5, 5, 5, 5, 5, 5, 5, 5, 5, 5, 5, 5, 5, 5, 5, 5, 5, 5, 5, 5, 5, 5, 5, 5, 5, 5, 5, 5, 5, 5, 5, 5, 5, 5, 5, 5, 5, 5, 5, 5, 5, 5, 5, 5, 5, 5, 5, 5, 5, 5, 5, 5, 5, 5, 5, 5, 5, 5, 5, 5, 5, 5, 5, 5, 2, 2, 0, 0, 2, 3, 0, 0, 0, 0, 0, 0, 3, 3, 0, 2, 2, 0, 3, 0, 0, 3, 0, 0, 3, 0, 0, 3, 0, 0, 3, 0, 0, 3, 0, 0, 3, 0, 0, 3, 0, 0, 3, 0, 0, 3, 0, 0, 3, 0, 0, 3, 0, 0, 3, 0, 0, 3, 0, 0, 3, 0, 0, 3, 0, 0, 3, 0, 0, 3, 0, 0, 3, 0, 0, 3, 0, 0, 3, 0, 0, 3, 0, 0, 3, 0, 0, 3, 0, 0, 3, 0, 0, 3, 0, 0, 3, 0, 0, 0, 0, 0, 0, 0, 0, 0, 0, 0, 0, 0, 0, 3, 3, 0, 3, 3, 3, 3, 3, 3, 0, 3, 3, 3, 3, 3, 3, 3, 3, 3, 3, 0, 0, 0, 3, 3, 3, 3, 3, 3, 3, 3, 3, 3, 3, 3, 0, 0, 3, 0, 2, 2, 2, 2, 2, 2, 2, 2, 2, 2, 2, 2, 3, 3, 3, 3, 2, 2, 2, 2])
_k = {(112, 324): 1.0, (115, 226): 1.0, (118, 336): 1.0, (119, 183): 1.0, (121, 195): 1.0, (124, 348): 1.0, (127, 228): 1.0, (130, 360): 1.0, (131, 185): 1.0, (133, 197): 1.0, (118, 130): 1.0, (122, 134): 1.0, (116, 128): 1.0, (115, 127): 1.0, (112, 124): 1.0, (121, 133): 1.0, (119, 131): 1.0, (113, 125): 1.0, (116, 183): 1.0, (128, 185): 1.0, (122, 195): 1.0, (134, 197): 1.0, (112, 226): 1.0, (124, 228): 1.0, (113, 321): 1.0, (321, 322): 1.0, (322, 323): 1.0, (323, 324): 1.0, (119, 333): 1.0, (333, 334): 1.0, (334, 335): 1.0, (335, 336): 1.0, (125, 345): 1.0, (345, 346): 1.0, (346, 347): 1.0, (347, 348): 1.0, (131, 357): 1.0, (357, 358): 1.0, (358, 359): 1.0, (359, 360): 1.0, (517, 521): 1.0, (519, 522): 1.0, (518, 520): 1.0, (517, 519): 1.0, (518, 521): 1.0, (520, 522): 1.0, (133, 519): 1.0, (197, 522): 1.0, (523, 527): 1.0, (525, 528): 1.0, (524, 526): 1.0, (523, 525): 1.0, (524, 527): 1.0, (526, 528): 1.0, (529, 533): 1.0, (531, 534): 1.0, (530, 532): 1.0, (529, 531): 1.0, (530, 533): 1.0, (532, 534): 1.0, (537, 539): 1.0, (619, 621): 1.0, (639, 641): 1.0, (539, 541): 1.0, (541, 543): 1.0, (617, 619): 1.0, (543, 545): 1.0, (637, 639): 1.0, (545, 547): 1.0, (547, 549): 1.0, (615, 617): 1.0, (549, 551): 1.0, (635, 637): 1.0, (551, 553): 1.0, (553, 555): 1.0, (613, 615): 1.0, (555, 557): 1.0, (633, 635): 1.0, (557, 559): 1.0, (559, 561): 1.0, (611, 613): 1.0, (561, 563): 1.0, (631, 633): 1.0, (563, 565): 1.0, (565, 567): 1.0, (609, 611): 1.0, (567, 569): 1.0, (629, 631): 1.0, (569, 571): 1.0, (571, 573): 1.0, (607, 609): 1.0, (573, 575): 1.0, (627, 629): 1.0, (575, 577): 1.0, (577, 579): 1.0, (605, 607): 1.0, (579, 581): 1.0, (625, 627): 1.0, (581, 583): 1.0, (583, 585): 1.0, (603, 605): 1.0, (585, 587): 1.0, (623, 625): 1.0, (587, 589): 1.0, (589, 591): 1.0, (601, 603): 1.0, (591, 593): 1.0, (621, 623): 1.0, (593, 595): 1.0, (595, 597): 1.0, (597, 599): 1.0, (536, 601): 1.0, (537, 599): 1.0, (641, 643): 1.0, (643, 645): 1.0, (645, 647): 1.0, (647, 649): 1.0, (649, 651): 1.0, (651, 653): 1.0, (653, 655): 1.0, (655, 657): 1.0, (657, 659): 1.0, (659, 661): 1.0, (536, 661): 1.0, (727, 728): 1.0, (728, 729): 1.0, (729, 730): 1.0, (727, 730): 1.0, (197, 728): 1.0, (133, 727): 1.0, (522, 729): 1.0, (519, 730): 1.0, (731, 732): 1.0, (732, 733): 1.0, (733, 734): 1.0, (731, 734): 1.0, (729, 733): 1.0, (730, 734): 1.0, (728, 732): 1.0, (727, 731): 1.0, (735, 736): 1.0, (736, 737): 1.0, (737, 738): 1.0, (735, 738): 1.0, (739, 740): 1.0, (741, 742): 1.0, (743, 744): 1.0, (745, 746): 1.0, (744, 746): 1.0, (743, 745): 1.0}
me_cube.attributes.new('crease_edge', 'FLOAT', 'EDGE').data.foreach_set('value', [_k.get((min(e.vertices), max(e.vertices)), 0.0) for e in me_cube.edges])
me_cube.materials.append(mat_material)
me_cube.materials.append(mat_material_001)
me_cube.materials.append(mat_material_002)
me_cube.materials.append(mat_material_003)
me_cube.materials.append(mat_material_004)
me_cube.materials.append(mat_material_005)
me_cube.use_remesh_preserve_volume = False
me_cube.use_remesh_preserve_attributes = False
me_cube.use_mirror_vertex_groups = False
me_cube.update()

# ---- objects
ob_cube = bpy.data.objects.new('Cube', me_cube)
ob_lamp = bpy.data.objects.new('Lamp', light_lamp)
ob_camera = bpy.data.objects.new('Camera', cam_camera)

# ---- transforms, parenting, visibility, modifiers, constraints
ob_cube.location = (0.0, 0.0, 0.0)
ob_cube.lock_rotations_4d = False
ob_cube.empty_display_type = 'ARROWS'
ob_cube.lineart.crease_threshold = 0.0
_m = ob_cube.modifiers.new('Mirror', 'MIRROR')
_m.use_clip = True
_m = ob_cube.modifiers.new('Subsurf', 'SUBSURF')
_m.uv_smooth = 'PRESERVE_CORNERS'
_m.quality = 2
_m.show_only_control_edges = False
ob_lamp.location = (4.076, 1.005, 5.904)
ob_lamp.rotation_euler = (0.6503, 0.05522, 1.866)
ob_lamp.lock_rotations_4d = False
ob_lamp.empty_display_type = 'ARROWS'
ob_lamp.color = (0.0, 0.0, 0.0, 0.0)
ob_lamp.lineart.crease_threshold = 0.0
ob_camera.location = (7.481, -6.508, 5.344)
ob_camera.rotation_euler = (1.109, 0.01082, 0.8149)
ob_camera.lock_rotations_4d = False
ob_camera.empty_display_type = 'ARROWS'
ob_camera.color = (0.0, 0.0, 0.0, 0.0)
ob_camera.display_type = 'WIRE'
ob_camera.lineart.crease_threshold = 0.0

# ---- collection membership
col_collection_1.objects.link(ob_cube)
col_collection_1.objects.link(ob_lamp)
col_collection_1.objects.link(ob_camera)

# ---- scene / render settings (as saved in the file)
scene.camera = ob_camera
scene.frame_start = 2; scene.frame_end = 250; scene.frame_set(1)
scene.render.engine = 'BLENDER_EEVEE_NEXT'
scene.render.resolution_percentage = 50
scene.render.dither_intensity = 0.0
scene.cycles.use_denoising = False
scene.cycles.samples = 10
scene.cycles.sampling_pattern = 'TABULATED_SOBOL'
scene.cycles.light_sampling_threshold = 0.0
scene.cycles.use_adaptive_sampling = False
scene.cycles.use_light_tree = False
scene.cycles.blur_glossy = 0.0
scene.cycles.volume_bounces = 1
scene.cycles.pixel_filter_type = 'GAUSSIAN'
scene.cycles.sample_clamp_indirect = 0.0
scene.view_settings.view_transform = 'Standard'
bpy.context.view_layer.update()
